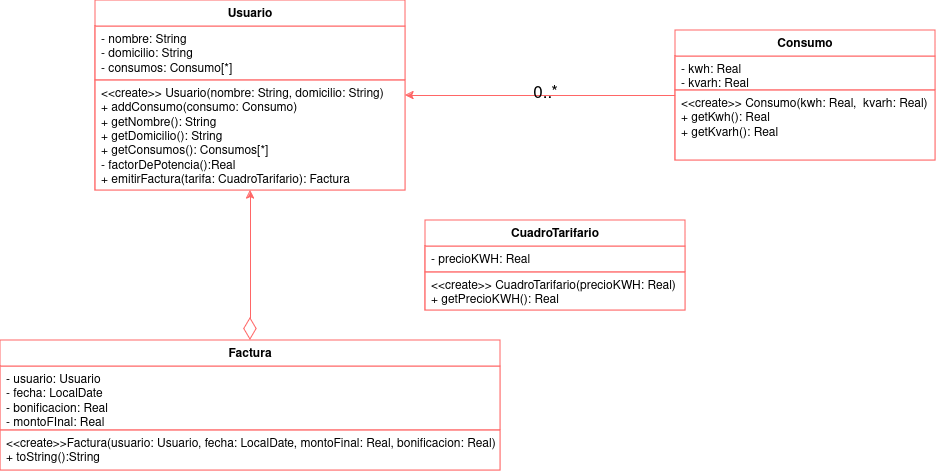

The diagram above was exported from draw.io. Its source (the exported page's mxGraphModel, read from the mxfile embedded in the PNG):
<mxGraphModel dx="1035" dy="520" grid="1" gridSize="10" guides="1" tooltips="1" connect="1" arrows="1" fold="1" page="1" pageScale="1" pageWidth="850" pageHeight="1100" math="0" shadow="0">
  <root>
    <mxCell id="0" />
    <mxCell id="1" parent="0" />
    <mxCell id="qQjHP8jnM5vMmHlmchG4-5" value="CuadroTarifario" style="swimlane;fontStyle=1;align=center;verticalAlign=top;childLayout=stackLayout;horizontal=1;startSize=26;horizontalStack=0;resizeParent=1;resizeParentMax=0;resizeLast=0;collapsible=1;marginBottom=0;whiteSpace=wrap;html=1;strokeColor=#FF6666;" vertex="1" parent="1">
      <mxGeometry x="520" y="300" width="260" height="90" as="geometry" />
    </mxCell>
    <mxCell id="qQjHP8jnM5vMmHlmchG4-6" value="- precioKWH: Real" style="text;strokeColor=#FF6666;fillColor=default;align=left;verticalAlign=top;spacingLeft=4;spacingRight=4;overflow=hidden;rotatable=0;points=[[0,0.5],[1,0.5]];portConstraint=eastwest;whiteSpace=wrap;html=1;" vertex="1" parent="qQjHP8jnM5vMmHlmchG4-5">
      <mxGeometry y="26" width="260" height="26" as="geometry" />
    </mxCell>
    <mxCell id="qQjHP8jnM5vMmHlmchG4-8" value="&lt;div&gt;&amp;lt;&amp;lt;create&amp;gt;&amp;gt; CuadroTarifario(precioKWH: Real)&lt;/div&gt;&lt;div&gt;+ getPrecioKWH(): Real&lt;br&gt;&lt;/div&gt;" style="text;strokeColor=#FF6666;fillColor=default;align=left;verticalAlign=top;spacingLeft=4;spacingRight=4;overflow=hidden;rotatable=0;points=[[0,0.5],[1,0.5]];portConstraint=eastwest;whiteSpace=wrap;html=1;" vertex="1" parent="qQjHP8jnM5vMmHlmchG4-5">
      <mxGeometry y="52" width="260" height="38" as="geometry" />
    </mxCell>
    <mxCell id="qQjHP8jnM5vMmHlmchG4-9" value="Factura" style="swimlane;fontStyle=1;align=center;verticalAlign=top;childLayout=stackLayout;horizontal=1;startSize=26;horizontalStack=0;resizeParent=1;resizeParentMax=0;resizeLast=0;collapsible=1;marginBottom=0;whiteSpace=wrap;html=1;strokeColor=#FF6666;" vertex="1" parent="1">
      <mxGeometry x="95" y="420" width="500" height="130" as="geometry" />
    </mxCell>
    <mxCell id="qQjHP8jnM5vMmHlmchG4-10" value="&lt;div&gt;- usuario: Usuario&lt;/div&gt;&lt;div&gt;- fecha: LocalDate&lt;/div&gt;&lt;div&gt;- bonificacion: Real&lt;/div&gt;&lt;div&gt;- montoFInal: Real&lt;br&gt;&lt;/div&gt;" style="text;strokeColor=#FF6666;fillColor=default;align=left;verticalAlign=top;spacingLeft=4;spacingRight=4;overflow=hidden;rotatable=0;points=[[0,0.5],[1,0.5]];portConstraint=eastwest;whiteSpace=wrap;html=1;" vertex="1" parent="qQjHP8jnM5vMmHlmchG4-9">
      <mxGeometry y="26" width="500" height="64" as="geometry" />
    </mxCell>
    <mxCell id="qQjHP8jnM5vMmHlmchG4-11" value="&lt;div&gt;&amp;lt;&amp;lt;create&amp;gt;&amp;gt;Factura(usuario: Usuario, fecha: LocalDate, montoFinal: Real, bonificacion: Real)&lt;/div&gt;&lt;div&gt;+ toString():String&lt;br&gt;&lt;/div&gt;" style="text;strokeColor=#FF6666;fillColor=default;align=left;verticalAlign=top;spacingLeft=4;spacingRight=4;overflow=hidden;rotatable=0;points=[[0,0.5],[1,0.5]];portConstraint=eastwest;whiteSpace=wrap;html=1;" vertex="1" parent="qQjHP8jnM5vMmHlmchG4-9">
      <mxGeometry y="90" width="500" height="40" as="geometry" />
    </mxCell>
    <mxCell id="qQjHP8jnM5vMmHlmchG4-12" value="Usuario" style="swimlane;fontStyle=1;align=center;verticalAlign=top;childLayout=stackLayout;horizontal=1;startSize=26;horizontalStack=0;resizeParent=1;resizeParentMax=0;resizeLast=0;collapsible=1;marginBottom=0;whiteSpace=wrap;html=1;strokeColor=#FF6666;" vertex="1" parent="1">
      <mxGeometry x="190" y="80" width="310" height="190" as="geometry" />
    </mxCell>
    <mxCell id="qQjHP8jnM5vMmHlmchG4-13" value="&lt;div&gt;- nombre: String&lt;/div&gt;&lt;div&gt;- domicilio: String&lt;/div&gt;&lt;div&gt;- consumos: Consumo[*]&lt;br&gt;&lt;/div&gt;" style="text;strokeColor=#FF6666;fillColor=default;align=left;verticalAlign=top;spacingLeft=4;spacingRight=4;overflow=hidden;rotatable=0;points=[[0,0.5],[1,0.5]];portConstraint=eastwest;whiteSpace=wrap;html=1;" vertex="1" parent="qQjHP8jnM5vMmHlmchG4-12">
      <mxGeometry y="26" width="310" height="54" as="geometry" />
    </mxCell>
    <mxCell id="qQjHP8jnM5vMmHlmchG4-14" value="&lt;div&gt;&amp;lt;&amp;lt;create&amp;gt;&amp;gt; Usuario(nombre: String, domicilio: String)&lt;/div&gt;&lt;div&gt;+ addConsumo(consumo: Consumo)&lt;/div&gt;&lt;div&gt;+ getNombre(): String&lt;/div&gt;&lt;div&gt;+ getDomicilio(): String&lt;/div&gt;&lt;div&gt;+ getConsumos(): Consumos[*]&lt;/div&gt;&lt;div&gt;- factorDePotencia():Real&lt;/div&gt;&lt;div&gt;+ emitirFactura(tarifa: CuadroTarifario): Factura&lt;br&gt;&lt;/div&gt;" style="text;strokeColor=#FF6666;fillColor=default;align=left;verticalAlign=top;spacingLeft=4;spacingRight=4;overflow=hidden;rotatable=0;points=[[0,0.5],[1,0.5]];portConstraint=eastwest;whiteSpace=wrap;html=1;" vertex="1" parent="qQjHP8jnM5vMmHlmchG4-12">
      <mxGeometry y="80" width="310" height="110" as="geometry" />
    </mxCell>
    <mxCell id="qQjHP8jnM5vMmHlmchG4-19" style="edgeStyle=orthogonalEdgeStyle;rounded=0;orthogonalLoop=1;jettySize=auto;html=1;exitX=0;exitY=0.5;exitDx=0;exitDy=0;entryX=1;entryY=0.5;entryDx=0;entryDy=0;strokeColor=#FF6666;" edge="1" parent="1" source="qQjHP8jnM5vMmHlmchG4-15" target="qQjHP8jnM5vMmHlmchG4-12">
      <mxGeometry relative="1" as="geometry" />
    </mxCell>
    <mxCell id="qQjHP8jnM5vMmHlmchG4-15" value="Consumo" style="swimlane;fontStyle=1;align=center;verticalAlign=top;childLayout=stackLayout;horizontal=1;startSize=26;horizontalStack=0;resizeParent=1;resizeParentMax=0;resizeLast=0;collapsible=1;marginBottom=0;whiteSpace=wrap;html=1;strokeColor=#FF6666;" vertex="1" parent="1">
      <mxGeometry x="770" y="110" width="260" height="130" as="geometry" />
    </mxCell>
    <mxCell id="qQjHP8jnM5vMmHlmchG4-16" value="&lt;div&gt;- kwh: Real&lt;/div&gt;&lt;div&gt;- kvarh: Real&lt;br&gt;&lt;/div&gt;" style="text;strokeColor=#FF6666;fillColor=default;align=left;verticalAlign=top;spacingLeft=4;spacingRight=4;overflow=hidden;rotatable=0;points=[[0,0.5],[1,0.5]];portConstraint=eastwest;whiteSpace=wrap;html=1;" vertex="1" parent="qQjHP8jnM5vMmHlmchG4-15">
      <mxGeometry y="26" width="260" height="34" as="geometry" />
    </mxCell>
    <mxCell id="qQjHP8jnM5vMmHlmchG4-17" value="&lt;div&gt;&amp;lt;&amp;lt;create&amp;gt;&amp;gt; Consumo(kwh: Real,&amp;nbsp; kvarh: Real)&lt;/div&gt;&lt;div&gt;+ getKwh(): Real&lt;/div&gt;&lt;div&gt;+ getKvarh(): Real&lt;br&gt;&lt;/div&gt;" style="text;strokeColor=#FF6666;fillColor=default;align=left;verticalAlign=top;spacingLeft=4;spacingRight=4;overflow=hidden;rotatable=0;points=[[0,0.5],[1,0.5]];portConstraint=eastwest;whiteSpace=wrap;html=1;" vertex="1" parent="qQjHP8jnM5vMmHlmchG4-15">
      <mxGeometry y="60" width="260" height="70" as="geometry" />
    </mxCell>
    <mxCell id="qQjHP8jnM5vMmHlmchG4-18" value="" style="endArrow=diamondThin;endFill=0;html=1;rounded=0;startArrow=classic;startFill=1;endSize=20;entryX=0.5;entryY=0;entryDx=0;entryDy=0;strokeColor=#FF6666;" edge="1" parent="1" source="qQjHP8jnM5vMmHlmchG4-14" target="qQjHP8jnM5vMmHlmchG4-9">
      <mxGeometry width="160" relative="1" as="geometry">
        <mxPoint x="470" y="290" as="sourcePoint" />
        <mxPoint x="630" y="290" as="targetPoint" />
      </mxGeometry>
    </mxCell>
    <mxCell id="qQjHP8jnM5vMmHlmchG4-20" value="0..*" style="text;html=1;align=center;verticalAlign=middle;resizable=0;points=[];autosize=1;strokeColor=none;fillColor=none;fontSize=17;" vertex="1" parent="1">
      <mxGeometry x="615" y="158" width="50" height="30" as="geometry" />
    </mxCell>
  </root>
</mxGraphModel>